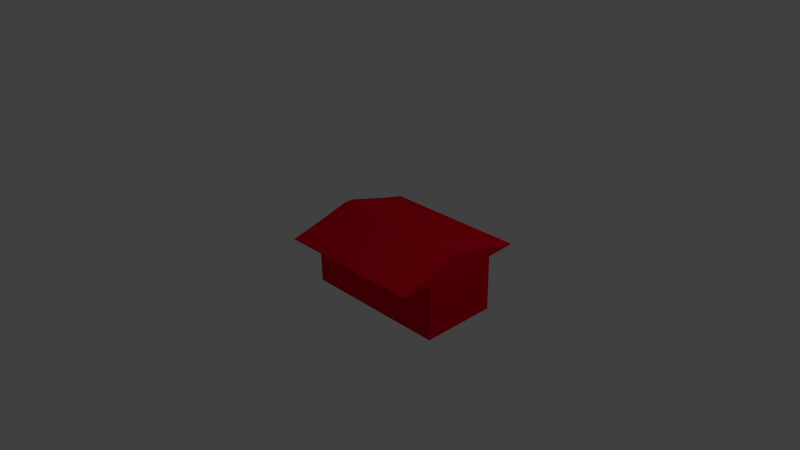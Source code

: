 # Source: hotel.blend  (saved by Blender 2.73.0; exported with 4.5.12 LTS)
import bpy
from mathutils import Matrix  # noqa: F401  (used for matrix-valued properties, if any)

bpy.ops.wm.read_factory_settings(use_empty=True)
scene = bpy.context.scene
scene.name = 'Scene'

# ---- collections
col_collection_1 = bpy.data.collections.new('Collection 1'); scene.collection.children.link(col_collection_1)

# ---- materials (node trees are filled in below, after node groups)
mat_material = bpy.data.materials.new('Material')
mat_material.alpha_threshold = 0.0
mat_material.use_transparent_shadow = False
mat_material.diffuse_color = (0.8, 0.0, 0.01542, 1.0)
mat_material.roughness = 0.5
mat_material.line_color = (0.0, 0.0, 0.0, 1.0)

# ---- material node trees

# ---- world
world_world = bpy.data.worlds.new('World'); scene.world = world_world
world_world.color = (0.05088, 0.05088, 0.05088)
world_world.use_sun_shadow = False
world_world.sun_shadow_jitter_overblur = 0.0
world_world.cycles.sampling_method = 'MANUAL'
world_world.cycles.sample_map_resolution = 256

# ---- cameras
cam_camera = bpy.data.cameras.new('Camera')
cam_camera.clip_end = 100.0
cam_camera.lens = 35.0
cam_camera.sensor_width = 32.0
cam_camera.sensor_height = 18.0
cam_camera.ortho_scale = 7.314
cam_camera.dof.focus_distance = 0.0
cam_camera.dof.aperture_fstop = 128.0

# ---- lights
light_lamp = bpy.data.lights.new('Lamp', 'POINT')
light_lamp.transmission_factor = 0.0
light_lamp.cutoff_distance = 30.0
light_lamp.energy = 100.0
light_lamp.shadow_buffer_clip_start = 1.001
light_lamp.shadow_soft_size = 0.1
light_lamp.shadow_maximum_resolution = 0.006
light_lamp.use_absolute_resolution = True
light_lamp.cycles.use_multiple_importance_sampling = False

# ---- meshes
me_cube = bpy.data.meshes.new('Cube')
me_cube.from_pydata([(1.0, 1.0, -1.0), (1.0, -1.0, -1.0), (-1.0, -1.0, -1.0), (-1.0, 1.0, -1.0), (1.0, 1.0, 1.0), (1.0, -1.0, 1.0), (-1.0, -1.0, 1.0), (-1.0, 1.0, 1.0), (1.0, 1.0, 1.0), (1.0, -1.0, 1.0), (-1.0, -1.0, 1.0), (-1.0, 1.0, 1.0), (1.0, -5.96e-08, -1.0), (-1.0, 2.384e-07, -1.0), (-1.0, 1.192e-07, 1.0), (1.0, -5.364e-07, 1.0), (-1.0, 1.192e-07, 1.0), (-1.0, 2.384e-07, -1.0), (-1.0, 1.192e-07, 1.0), (1.0, -1.0, 1.0), (-1.0, -1.0, 1.0), (1.0, -5.364e-07, 1.0), (-1.0, 1.192e-07, 1.0), (1.0, 1.81, 1.048), (-1.0, 1.81, 1.048), (1.0, -8.082e-07, 1.048), (-1.0, 3.789e-07, 1.048), (1.0, -1.81, 1.048), (-1.0, -1.81, 1.048), (1.0, -8.082e-07, 1.048), (-1.0, 3.789e-07, 1.048), (1.0, 1.112, 1.291), (-1.0, 1.112, 1.291), (1.0, -5.746e-07, 1.291), (-1.0, 1.545e-07, 1.291), (1.0, -1.112, 1.291), (-1.0, -1.112, 1.291), (1.0, -5.746e-07, 1.291), (-1.0, 1.545e-07, 1.291), (1.0, 0.1026, 1.678), (-1.0, 0.1026, 1.678), (1.0, -0.01748, 1.678), (-1.0, -0.01748, 1.678), (1.0, -0.1375, 1.678), (-1.0, -0.1375, 1.678), (1.0, -0.01748, 1.678), (-1.0, -0.01748, 1.678), (3.361, 1.0, -1.0), (3.361, -1.0, -1.0), (3.361, 1.0, 1.0), (3.361, -1.0, 1.0), (3.361, 1.0, 1.0), (3.361, -1.0, 1.0), (3.361, -5.96e-08, -1.0), (3.361, -5.364e-07, 1.0), (3.361, -5.364e-07, 1.0), (3.361, -1.0, 1.0), (3.361, -5.364e-07, 1.0), (3.361, 1.81, 1.048), (3.361, -8.082e-07, 1.048), (3.361, -1.81, 1.048), (3.361, -8.082e-07, 1.048), (3.361, 1.112, 1.291), (3.361, -5.746e-07, 1.291), (3.361, -1.112, 1.291), (3.361, -5.746e-07, 1.291), (3.361, 0.1026, 1.678), (3.361, -0.01748, 1.678), (3.361, -0.1375, 1.678), (3.361, -0.01748, 1.678)], [], [(12, 1, 2, 13), (14, 6, 10, 16), (41, 33, 63, 67), (1, 5, 6, 2), (13, 14, 7, 3), (4, 0, 3, 7), (15, 16, 22, 21), (6, 5, 9, 10), (4, 7, 11, 8), (8, 23, 58, 51), (0, 4, 49, 47), (22, 20, 28, 30), (2, 6, 14, 13), (45, 43, 68, 69), (7, 14, 16, 11), (0, 12, 13, 3), (13, 14, 18, 17), (21, 22, 30, 29), (16, 10, 20, 22), (10, 9, 19, 20), (35, 27, 60, 64), (30, 28, 36, 38), (29, 30, 38, 37), (20, 19, 27, 28), (5, 1, 48, 50), (16, 15, 25, 26), (33, 25, 59, 63), (11, 16, 26, 24), (8, 11, 24, 23), (38, 36, 44, 46), (37, 38, 46, 45), (28, 27, 35, 36), (15, 21, 57, 55), (26, 25, 33, 34), (37, 45, 69, 65), (24, 26, 34, 32), (23, 24, 32, 31), (39, 40, 42, 41), (45, 46, 44, 43), (36, 35, 43, 44), (4, 8, 51, 49), (34, 33, 41, 42), (27, 19, 56, 60), (32, 34, 42, 40), (31, 32, 40, 39), (53, 54, 50, 48), (54, 49, 51, 55), (50, 54, 55, 52), (47, 49, 54, 53), (52, 55, 57, 56), (56, 57, 61, 60), (55, 51, 58, 59), (60, 61, 65, 64), (59, 58, 62, 63), (64, 65, 69, 68), (63, 62, 66, 67), (39, 41, 67, 66), (1, 12, 53, 48), (43, 35, 64, 68), (12, 0, 47, 53), (19, 9, 52, 56), (9, 5, 50, 52), (21, 29, 61, 57), (23, 31, 62, 58), (31, 39, 66, 62), (25, 15, 55, 59), (29, 37, 65, 61)])
me_cube.materials.append(mat_material)
me_cube.use_remesh_preserve_volume = False
me_cube.use_remesh_preserve_attributes = False
me_cube.use_mirror_vertex_groups = False
me_cube.update()

# ---- objects
ob_cube = bpy.data.objects.new('Cube', me_cube)
ob_lamp = bpy.data.objects.new('Lamp', light_lamp)
ob_camera = bpy.data.objects.new('Camera', cam_camera)

# ---- transforms, parenting, visibility, modifiers, constraints
ob_cube.location = (0.0, 0.0, 0.0)
ob_cube.scale = (0.4507, 0.5021, 0.3625)
ob_cube.lock_rotations_4d = False
ob_cube.empty_display_type = 'ARROWS'
ob_cube.lineart.crease_threshold = 0.0
ob_lamp.location = (4.076, 1.005, 5.904)
ob_lamp.rotation_euler = (0.6503, 0.05522, 1.866)
ob_lamp.lock_rotations_4d = False
ob_lamp.empty_display_type = 'ARROWS'
ob_lamp.color = (0.0, 0.0, 0.0, 0.0)
ob_lamp.lineart.crease_threshold = 0.0
ob_camera.location = (7.481, -6.508, 5.344)
ob_camera.rotation_euler = (1.109, 0.01082, 0.8149)
ob_camera.lock_rotations_4d = False
ob_camera.empty_display_type = 'ARROWS'
ob_camera.color = (0.0, 0.0, 0.0, 0.0)
ob_camera.display_type = 'WIRE'
ob_camera.lineart.crease_threshold = 0.0

# ---- collection membership
col_collection_1.objects.link(ob_cube)
col_collection_1.objects.link(ob_lamp)
col_collection_1.objects.link(ob_camera)

# ---- scene / render settings (as saved in the file)
scene.camera = ob_camera
scene.frame_start = 1; scene.frame_end = 250; scene.frame_set(1)
scene.render.engine = 'BLENDER_EEVEE_NEXT'
scene.render.resolution_percentage = 50
scene.render.dither_intensity = 0.0
scene.cycles.use_denoising = False
scene.cycles.samples = 10
scene.cycles.sampling_pattern = 'TABULATED_SOBOL'
scene.cycles.light_sampling_threshold = 0.0
scene.cycles.use_adaptive_sampling = False
scene.cycles.use_light_tree = False
scene.cycles.blur_glossy = 0.0
scene.cycles.pixel_filter_type = 'GAUSSIAN'
scene.cycles.sample_clamp_indirect = 0.0
scene.view_settings.view_transform = 'Standard'
bpy.context.view_layer.update()
